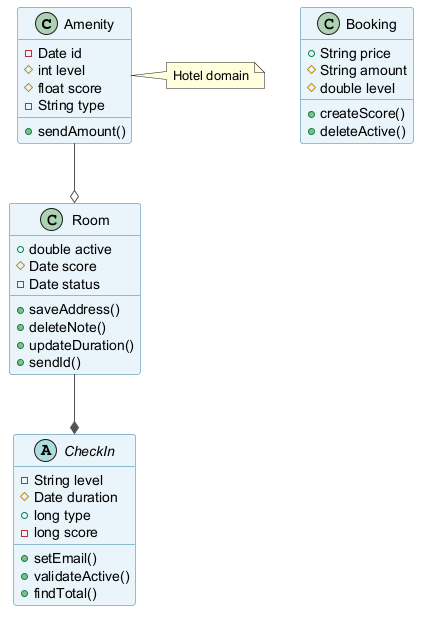

The diagram above was rendered by PlantUML. Its source (embedded in the PNG):
@startuml
skinparam backgroundColor #FFFFFF
skinparam classBackgroundColor #E8F4FA
skinparam classBorderColor #2C7DA0
skinparam ArrowColor #555555
class Amenity {
  -Date id
  #int level
  #float score
  -String type
  +sendAmount()
}
abstract class CheckIn {
  -String level
  #Date duration
  +long type
  -long score
  +setEmail()
  +validateActive()
  +findTotal()
}
class Booking {
  +String price
  #String amount
  #double level
  +createScore()
  +deleteActive()
}
class Room {
  +double active
  #Date score
  -Date status
  +saveAddress()
  +deleteNote()
  +updateDuration()
  +sendId()
}
Amenity --o Room
Room --* CheckIn
note right of Amenity : Hotel domain
@enduml